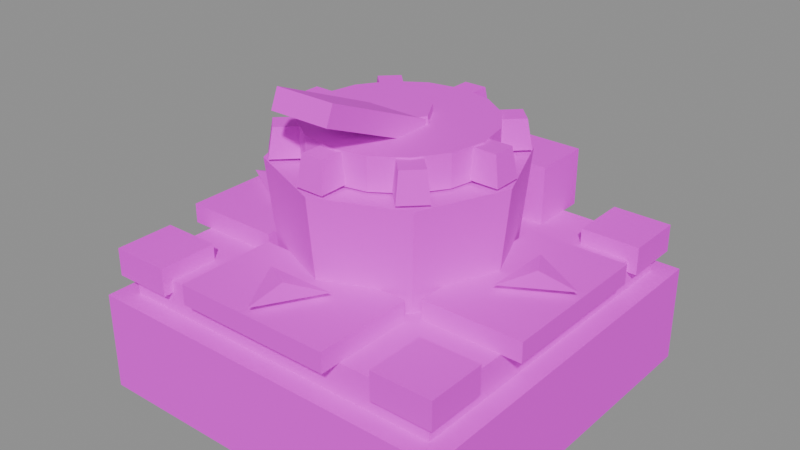 # Source: logi_splitter.blend  (saved by Blender 5.3.31; exported with 4.5.12 LTS)
import bpy
from mathutils import Matrix  # noqa: F401  (used for matrix-valued properties, if any)

bpy.ops.wm.read_factory_settings(use_empty=True)
scene = bpy.context.scene
scene.name = 'Scene'

# ---- images (referenced by path relative to the original .blend; pixels are not part of the script)
import os
ASSET_DIR = os.environ.get("B2B_ASSET_DIR", "")  # directory of the original .blend (textures are referenced by path, not embedded)
HERE = os.path.dirname(os.path.abspath(__file__))  # packed textures are extracted next to this script under _unpacked/

def load_image(name, relpath, width, height, colorspace="sRGB"):
    """Load a texture the original file referenced (path relative to the .blend, or extracted next to this script)."""
    p = next((c for c in (os.path.join(HERE, relpath), os.path.join(ASSET_DIR, relpath)) if relpath and os.path.exists(c)), "")
    if p:
        img = bpy.data.images.load(p, check_existing=True)
        img.name = name
    else:  # same state as the original file: an image datablock whose file is absent (Cycles renders it pink)
        img = bpy.data.images.new(name, width, height)
        img.source = "FILE"
        img.filepath = "//" + (relpath or name)
    img.colorspace_settings.name = colorspace
    return img
img_village_palette_png = load_image('village_palette.png', 'village_palette.png', 1024, 1024, 'sRGB')

# ---- materials (node trees are filled in below, after node groups)
mat_villagepalette = bpy.data.materials.new('VillagePalette')

# ---- material node trees
mat_villagepalette.use_nodes = True; mat_villagepalette.node_tree.nodes.clear()
_N = mat_villagepalette.node_tree.nodes; _L = mat_villagepalette.node_tree.links
n0 = _N.new('ShaderNodeBsdfPrincipled'); n0.name = 'Principled BSDF'; n0.location = (-200, 100)
n0.inputs[2].default_value = 0.9
n0.inputs[10].default_value = 0.005
n1 = _N.new('ShaderNodeOutputMaterial'); n1.name = 'Material Output'; n1.location = (200, 100)
n2 = _N.new('ShaderNodeTexImage'); n2.name = 'Image Texture'; n2.location = (-320, 300)
n2.image = img_village_palette_png
_L.new(n0.outputs[0], n1.inputs[0])
_L.new(n2.outputs[0], n0.inputs[0])
n1.is_active_output = True

# ---- meshes
me_logi_splitter = bpy.data.meshes.new('logi_splitter')
me_logi_splitter.from_pydata([(-0.95, -0.95, 0.0), (0.95, -0.95, 0.0), (0.95, 0.95, 0.0), (-0.95, 0.95, 0.0), (-0.95, -0.95, 0.5), (0.95, -0.95, 0.5), (0.95, 0.95, 0.5), (-0.95, 0.95, 0.5), (-0.85, -0.85, 0.5), (0.85, -0.85, 0.5), (0.85, 0.85, 0.5), (-0.85, 0.85, 0.5), (-0.85, -0.85, 0.66), (0.85, -0.85, 0.66), (0.85, 0.85, 0.66), (-0.85, 0.85, 0.66), (-0.9, -0.9, 0.6), (-0.6, -0.9, 0.6), (-0.6, -0.6, 0.6), (-0.9, -0.6, 0.6), (-0.9, -0.9, 0.74), (-0.6, -0.9, 0.74), (-0.6, -0.6, 0.74), (-0.9, -0.6, 0.74), (-0.9, 0.6, 0.6), (-0.6, 0.6, 0.6), (-0.6, 0.9, 0.6), (-0.9, 0.9, 0.6), (-0.9, 0.6, 0.74), (-0.6, 0.6, 0.74), (-0.6, 0.9, 0.74), (-0.9, 0.9, 0.74), (0.6, -0.9, 0.6), (0.9, -0.9, 0.6), (0.9, -0.6, 0.6), (0.6, -0.6, 0.6), (0.6, -0.9, 0.74), (0.9, -0.9, 0.74), (0.9, -0.6, 0.74), (0.6, -0.6, 0.74), (0.6, 0.6, 0.6), (0.9, 0.6, 0.6), (0.9, 0.9, 0.6), (0.6, 0.9, 0.6), (0.6, 0.6, 0.74), (0.9, 0.6, 0.74), (0.9, 0.9, 0.74), (0.6, 0.9, 0.74), (0.55, 0.0, 0.66), (0.3889, 0.3889, 0.66), (3.368e-17, 0.55, 0.66), (-0.3889, 0.3889, 0.66), (-0.55, 6.736e-17, 0.66), (-0.3889, -0.3889, 0.66), (-1.01e-16, -0.55, 0.66), (0.3889, -0.3889, 0.66), (0.6, 0.0, 1.16), (0.4243, 0.4243, 1.16), (3.674e-17, 0.6, 1.16), (-0.4243, 0.4243, 1.16), (-0.6, 7.348e-17, 1.16), (-0.4243, -0.4243, 1.16), (-1.102e-16, -0.6, 1.16), (0.4243, -0.4243, 1.16), (0.451, 0.0, 1.17), (0.4167, 0.1726, 1.17), (0.3189, 0.3189, 1.17), (0.1726, 0.4167, 1.17), (2.762e-17, 0.451, 1.17), (-0.1726, 0.4167, 1.17), (-0.3189, 0.3189, 1.17), (-0.4167, 0.1726, 1.17), (-0.451, 5.523e-17, 1.17), (-0.4167, -0.1726, 1.17), (-0.3189, -0.3189, 1.17), (-0.1726, -0.4167, 1.17), (-8.285e-17, -0.451, 1.17), (0.1726, -0.4167, 1.17), (0.3189, -0.3189, 1.17), (0.4167, -0.1726, 1.17), (0.451, 0.0, 1.33), (0.4167, 0.1726, 1.33), (0.3189, 0.3189, 1.33), (0.1726, 0.4167, 1.33), (2.762e-17, 0.451, 1.33), (-0.1726, 0.4167, 1.33), (-0.3189, 0.3189, 1.33), (-0.4167, 0.1726, 1.33), (-0.451, 5.523e-17, 1.33), (-0.4167, -0.1726, 1.33), (-0.3189, -0.3189, 1.33), (-0.1726, -0.4167, 1.33), (-8.285e-17, -0.451, 1.33), (0.1726, -0.4167, 1.33), (0.3189, -0.3189, 1.33), (0.4167, -0.1726, 1.33), (0.4125, -0.0715, 1.178), (0.5775, -0.0715, 1.178), (0.5775, 0.0715, 1.178), (0.4125, 0.0715, 1.178), (0.4372, -0.0572, 1.322), (0.5527, -0.0572, 1.322), (0.5527, 0.0572, 1.322), (0.4372, 0.0572, 1.322), (0.3422, 0.2411, 1.178), (0.4589, 0.3578, 1.178), (0.3578, 0.4589, 1.178), (0.2411, 0.3422, 1.178), (0.3496, 0.2687, 1.322), (0.4313, 0.3504, 1.322), (0.3504, 0.4313, 1.322), (0.2687, 0.3496, 1.322), (0.0715, 0.4125, 1.178), (0.0715, 0.5775, 1.178), (-0.0715, 0.5775, 1.178), (-0.0715, 0.4125, 1.178), (0.0572, 0.4372, 1.322), (0.0572, 0.5527, 1.322), (-0.0572, 0.5527, 1.322), (-0.0572, 0.4372, 1.322), (-0.2411, 0.3422, 1.178), (-0.3578, 0.4589, 1.178), (-0.4589, 0.3578, 1.178), (-0.3422, 0.2411, 1.178), (-0.2687, 0.3496, 1.322), (-0.3504, 0.4313, 1.322), (-0.4313, 0.3504, 1.322), (-0.3496, 0.2687, 1.322), (-0.4125, 0.0715, 1.178), (-0.5775, 0.0715, 1.178), (-0.5775, -0.0715, 1.178), (-0.4125, -0.0715, 1.178), (-0.4372, 0.0572, 1.322), (-0.5527, 0.0572, 1.322), (-0.5527, -0.0572, 1.322), (-0.4372, -0.0572, 1.322), (-0.3422, -0.2411, 1.178), (-0.4589, -0.3578, 1.178), (-0.3578, -0.4589, 1.178), (-0.2411, -0.3422, 1.178), (-0.3496, -0.2687, 1.322), (-0.4313, -0.3504, 1.322), (-0.3504, -0.4313, 1.322), (-0.2687, -0.3496, 1.322), (-0.0715, -0.4125, 1.178), (-0.0715, -0.5775, 1.178), (0.0715, -0.5775, 1.178), (0.0715, -0.4125, 1.178), (-0.0572, -0.4372, 1.322), (-0.0572, -0.5527, 1.322), (0.0572, -0.5527, 1.322), (0.0572, -0.4372, 1.322), (0.2411, -0.3422, 1.178), (0.3578, -0.4589, 1.178), (0.4589, -0.3578, 1.178), (0.3422, -0.2411, 1.178), (0.2687, -0.3496, 1.322), (0.3504, -0.4313, 1.322), (0.4313, -0.3504, 1.322), (0.3496, -0.2687, 1.322), (0.154, 0.0, 1.13), (0.077, 0.1334, 1.13), (-0.077, 0.1334, 1.13), (-0.154, 1.886e-17, 1.13), (-0.077, -0.1334, 1.13), (0.077, -0.1334, 1.13), (0.154, 0.0, 1.37), (0.077, 0.1334, 1.37), (-0.077, 0.1334, 1.37), (-0.154, 1.886e-17, 1.37), (-0.077, -0.1334, 1.37), (0.077, -0.1334, 1.37), (-0.15, -0.01923, 1.254), (0.15, -0.01923, 1.254), (0.15, 0.01923, 1.346), (-0.15, 0.01923, 1.346), (-0.15, -0.6192, 1.504), (0.15, -0.6192, 1.504), (0.15, -0.5808, 1.596), (-0.15, -0.5808, 1.596), (-0.4, -0.95, 0.66), (0.4, -0.95, 0.66), (0.4, -0.45, 0.66), (-0.4, -0.45, 0.66), (-0.4, -0.95, 0.76), (0.4, -0.95, 0.76), (0.4, -0.45, 0.76), (-0.4, -0.45, 0.76), (0.0, -0.75, 0.77), (1.225e-17, -0.95, 0.8), (0.1732, -0.65, 0.8), (-0.1732, -0.65, 0.8), (0.0, -0.75, 0.83), (-0.95, 0.4, 0.66), (-0.95, -0.4, 0.66), (-0.45, -0.4, 0.66), (-0.45, 0.4, 0.66), (-0.95, 0.4, 0.76), (-0.95, -0.4, 0.76), (-0.45, -0.4, 0.76), (-0.45, 0.4, 0.76), (-0.75, 3.278e-08, 0.77), (-0.95, 4.153e-08, 0.8), (-0.65, -0.1732, 0.8), (-0.65, 0.1732, 0.8), (-0.75, 3.278e-08, 0.83), (0.95, -0.4, 0.66), (0.95, 0.4, 0.66), (0.45, 0.4, 0.66), (0.45, -0.4, 0.66), (0.95, -0.4, 0.76), (0.95, 0.4, 0.76), (0.45, 0.4, 0.76), (0.45, -0.4, 0.76), (0.75, -5.662e-08, 0.77), (0.95, -7.172e-08, 0.8), (0.65, 0.1732, 0.8), (0.65, -0.1732, 0.8), (0.75, -5.662e-08, 0.83), (-0.35, 0.65, 0.66), (0.35, 0.65, 0.66), (0.35, 0.95, 0.66), (-0.35, 0.95, 0.66), (-0.35, 0.65, 0.96), (0.35, 0.65, 0.96), (0.35, 0.95, 0.96), (-0.35, 0.95, 0.96)], [], [(0, 3, 2, 1), (4, 5, 6, 7), (0, 1, 5, 4), (1, 2, 6, 5), (2, 3, 7, 6), (3, 0, 4, 7), (8, 11, 10, 9), (12, 13, 14, 15), (8, 9, 13, 12), (9, 10, 14, 13), (10, 11, 15, 14), (11, 8, 12, 15), (16, 19, 18, 17), (20, 21, 22, 23), (16, 17, 21, 20), (17, 18, 22, 21), (18, 19, 23, 22), (19, 16, 20, 23), (24, 27, 26, 25), (28, 29, 30, 31), (24, 25, 29, 28), (25, 26, 30, 29), (26, 27, 31, 30), (27, 24, 28, 31), (32, 35, 34, 33), (36, 37, 38, 39), (32, 33, 37, 36), (33, 34, 38, 37), (34, 35, 39, 38), (35, 32, 36, 39), (40, 43, 42, 41), (44, 45, 46, 47), (40, 41, 45, 44), (41, 42, 46, 45), (42, 43, 47, 46), (43, 40, 44, 47), (48, 49, 57, 56), (49, 50, 58, 57), (50, 51, 59, 58), (51, 52, 60, 59), (52, 53, 61, 60), (53, 54, 62, 61), (54, 55, 63, 62), (55, 48, 56, 63), (55, 54, 53, 52, 51, 50, 49, 48), (56, 57, 58, 59, 60, 61, 62, 63), (64, 65, 81, 80), (65, 66, 82, 81), (66, 67, 83, 82), (67, 68, 84, 83), (68, 69, 85, 84), (69, 70, 86, 85), (70, 71, 87, 86), (71, 72, 88, 87), (72, 73, 89, 88), (73, 74, 90, 89), (74, 75, 91, 90), (75, 76, 92, 91), (76, 77, 93, 92), (77, 78, 94, 93), (78, 79, 95, 94), (79, 64, 80, 95), (79, 78, 77, 76, 75, 74, 73, 72, 71, 70, 69, 68, 67, 66, 65, 64), (80, 81, 82, 83, 84, 85, 86, 87, 88, 89, 90, 91, 92, 93, 94, 95), (96, 99, 98, 97), (100, 101, 102, 103), (96, 97, 101, 100), (97, 98, 102, 101), (98, 99, 103, 102), (99, 96, 100, 103), (104, 107, 106, 105), (108, 109, 110, 111), (104, 105, 109, 108), (105, 106, 110, 109), (106, 107, 111, 110), (107, 104, 108, 111), (112, 115, 114, 113), (116, 117, 118, 119), (112, 113, 117, 116), (113, 114, 118, 117), (114, 115, 119, 118), (115, 112, 116, 119), (120, 123, 122, 121), (124, 125, 126, 127), (120, 121, 125, 124), (121, 122, 126, 125), (122, 123, 127, 126), (123, 120, 124, 127), (128, 131, 130, 129), (132, 133, 134, 135), (128, 129, 133, 132), (129, 130, 134, 133), (130, 131, 135, 134), (131, 128, 132, 135), (136, 139, 138, 137), (140, 141, 142, 143), (136, 137, 141, 140), (137, 138, 142, 141), (138, 139, 143, 142), (139, 136, 140, 143), (144, 147, 146, 145), (148, 149, 150, 151), (144, 145, 149, 148), (145, 146, 150, 149), (146, 147, 151, 150), (147, 144, 148, 151), (152, 155, 154, 153), (156, 157, 158, 159), (152, 153, 157, 156), (153, 154, 158, 157), (154, 155, 159, 158), (155, 152, 156, 159), (160, 161, 167, 166), (161, 162, 168, 167), (162, 163, 169, 168), (163, 164, 170, 169), (164, 165, 171, 170), (165, 160, 166, 171), (165, 164, 163, 162, 161, 160), (166, 167, 168, 169, 170, 171), (172, 175, 174, 173), (176, 177, 178, 179), (172, 173, 177, 176), (173, 174, 178, 177), (174, 175, 179, 178), (175, 172, 176, 179), (180, 183, 182, 181), (184, 185, 186, 187), (180, 181, 185, 184), (181, 182, 186, 185), (182, 183, 187, 186), (183, 180, 184, 187), (188, 190, 189), (188, 191, 190), (188, 189, 191), (189, 190, 192), (190, 191, 192), (191, 189, 192), (193, 196, 195, 194), (197, 198, 199, 200), (193, 194, 198, 197), (194, 195, 199, 198), (195, 196, 200, 199), (196, 193, 197, 200), (201, 203, 202), (201, 204, 203), (201, 202, 204), (202, 203, 205), (203, 204, 205), (204, 202, 205), (206, 209, 208, 207), (210, 211, 212, 213), (206, 207, 211, 210), (207, 208, 212, 211), (208, 209, 213, 212), (209, 206, 210, 213), (214, 216, 215), (214, 217, 216), (214, 215, 217), (215, 216, 218), (216, 217, 218), (217, 215, 218), (219, 222, 221, 220), (223, 224, 225, 226), (219, 220, 224, 223), (220, 221, 225, 224), (221, 222, 226, 225), (222, 219, 223, 226)])
_uv = me_logi_splitter.uv_layers.new(name='UVMap')
_uv.uv.foreach_set('vector', [0.1172, 0.42, 0.1172, 0.42, 0.1172, 0.42, 0.1172, 0.42, 0.1172, 0.6, 0.1172, 0.6, 0.1172, 0.6, 0.1172, 0.6, 0.1172, 0.42, 0.1172, 0.42, 0.1172, 0.6, 0.1172, 0.6, 0.1172, 0.42, 0.1172, 0.42, 0.1172, 0.6, 0.1172, 0.6, 0.1172, 0.42, 0.1172, 0.42, 0.1172, 0.6, 0.1172, 0.6, 0.1172, 0.42, 0.1172, 0.42, 0.1172, 0.6, 0.1172, 0.6, 0.1328, 0.42, 0.1328, 0.42, 0.1328, 0.42, 0.1328, 0.42, 0.1328, 0.6, 0.1328, 0.6, 0.1328, 0.6, 0.1328, 0.6, 0.1328, 0.42, 0.1328, 0.42, 0.1328, 0.6, 0.1328, 0.6, 0.1328, 0.42, 0.1328, 0.42, 0.1328, 0.6, 0.1328, 0.6, 0.1328, 0.42, 0.1328, 0.42, 0.1328, 0.6, 0.1328, 0.6, 0.1328, 0.42, 0.1328, 0.42, 0.1328, 0.6, 0.1328, 0.6, 0.4453, 0.42, 0.4453, 0.42, 0.4453, 0.42, 0.4453, 0.42, 0.4453, 0.6, 0.4453, 0.6, 0.4453, 0.6, 0.4453, 0.6, 0.4453, 0.42, 0.4453, 0.42, 0.4453, 0.6, 0.4453, 0.6, 0.4453, 0.42, 0.4453, 0.42, 0.4453, 0.6, 0.4453, 0.6, 0.4453, 0.42, 0.4453, 0.42, 0.4453, 0.6, 0.4453, 0.6, 0.4453, 0.42, 0.4453, 0.42, 0.4453, 0.6, 0.4453, 0.6, 0.4453, 0.42, 0.4453, 0.42, 0.4453, 0.42, 0.4453, 0.42, 0.4453, 0.6, 0.4453, 0.6, 0.4453, 0.6, 0.4453, 0.6, 0.4453, 0.42, 0.4453, 0.42, 0.4453, 0.6, 0.4453, 0.6, 0.4453, 0.42, 0.4453, 0.42, 0.4453, 0.6, 0.4453, 0.6, 0.4453, 0.42, 0.4453, 0.42, 0.4453, 0.6, 0.4453, 0.6, 0.4453, 0.42, 0.4453, 0.42, 0.4453, 0.6, 0.4453, 0.6, 0.4453, 0.42, 0.4453, 0.42, 0.4453, 0.42, 0.4453, 0.42, 0.4453, 0.6, 0.4453, 0.6, 0.4453, 0.6, 0.4453, 0.6, 0.4453, 0.42, 0.4453, 0.42, 0.4453, 0.6, 0.4453, 0.6, 0.4453, 0.42, 0.4453, 0.42, 0.4453, 0.6, 0.4453, 0.6, 0.4453, 0.42, 0.4453, 0.42, 0.4453, 0.6, 0.4453, 0.6, 0.4453, 0.42, 0.4453, 0.42, 0.4453, 0.6, 0.4453, 0.6, 0.4453, 0.42, 0.4453, 0.42, 0.4453, 0.42, 0.4453, 0.42, 0.4453, 0.6, 0.4453, 0.6, 0.4453, 0.6, 0.4453, 0.6, 0.4453, 0.42, 0.4453, 0.42, 0.4453, 0.6, 0.4453, 0.6, 0.4453, 0.42, 0.4453, 0.42, 0.4453, 0.6, 0.4453, 0.6, 0.4453, 0.42, 0.4453, 0.42, 0.4453, 0.6, 0.4453, 0.6, 0.4453, 0.42, 0.4453, 0.42, 0.4453, 0.6, 0.4453, 0.6, 0.4453, 0.42, 0.4453, 0.42, 0.4453, 0.6, 0.4453, 0.6, 0.4453, 0.42, 0.4453, 0.42, 0.4453, 0.6, 0.4453, 0.6, 0.4453, 0.42, 0.4453, 0.42, 0.4453, 0.6, 0.4453, 0.6, 0.4453, 0.42, 0.4453, 0.42, 0.4453, 0.6, 0.4453, 0.6, 0.4453, 0.42, 0.4453, 0.42, 0.4453, 0.6, 0.4453, 0.6, 0.4453, 0.42, 0.4453, 0.42, 0.4453, 0.6, 0.4453, 0.6, 0.4453, 0.42, 0.4453, 0.42, 0.4453, 0.6, 0.4453, 0.6, 0.4453, 0.42, 0.4453, 0.42, 0.4453, 0.6, 0.4453, 0.6, 0.4453, 0.42, 0.4453, 0.42, 0.4453, 0.42, 0.4453, 0.42, 0.4453, 0.42, 0.4453, 0.42, 0.4453, 0.42, 0.4453, 0.42, 0.4453, 0.6, 0.4453, 0.6, 0.4453, 0.6, 0.4453, 0.6, 0.4453, 0.6, 0.4453, 0.6, 0.4453, 0.6, 0.4453, 0.6, 0.4609, 0.42, 0.4609, 0.42, 0.4609, 0.6, 0.4609, 0.6, 0.4609, 0.42, 0.4609, 0.42, 0.4609, 0.6, 0.4609, 0.6, 0.4609, 0.42, 0.4609, 0.42, 0.4609, 0.6, 0.4609, 0.6, 0.4609, 0.42, 0.4609, 0.42, 0.4609, 0.6, 0.4609, 0.6, 0.4609, 0.42, 0.4609, 0.42, 0.4609, 0.6, 0.4609, 0.6, 0.4609, 0.42, 0.4609, 0.42, 0.4609, 0.6, 0.4609, 0.6, 0.4609, 0.42, 0.4609, 0.42, 0.4609, 0.6, 0.4609, 0.6, 0.4609, 0.42, 0.4609, 0.42, 0.4609, 0.6, 0.4609, 0.6, 0.4609, 0.42, 0.4609, 0.42, 0.4609, 0.6, 0.4609, 0.6, 0.4609, 0.42, 0.4609, 0.42, 0.4609, 0.6, 0.4609, 0.6, 0.4609, 0.42, 0.4609, 0.42, 0.4609, 0.6, 0.4609, 0.6, 0.4609, 0.42, 0.4609, 0.42, 0.4609, 0.6, 0.4609, 0.6, 0.4609, 0.42, 0.4609, 0.42, 0.4609, 0.6, 0.4609, 0.6, 0.4609, 0.42, 0.4609, 0.42, 0.4609, 0.6, 0.4609, 0.6, 0.4609, 0.42, 0.4609, 0.42, 0.4609, 0.6, 0.4609, 0.6, 0.4609, 0.42, 0.4609, 0.42, 0.4609, 0.6, 0.4609, 0.6, 0.4609, 0.42, 0.4609, 0.42, 0.4609, 0.42, 0.4609, 0.42, 0.4609, 0.42, 0.4609, 0.42, 0.4609, 0.42, 0.4609, 0.42, 0.4609, 0.42, 0.4609, 0.42, 0.4609, 0.42, 0.4609, 0.42, 0.4609, 0.42, 0.4609, 0.42, 0.4609, 0.42, 0.4609, 0.42, 0.4609, 0.6, 0.4609, 0.6, 0.4609, 0.6, 0.4609, 0.6, 0.4609, 0.6, 0.4609, 0.6, 0.4609, 0.6, 0.4609, 0.6, 0.4609, 0.6, 0.4609, 0.6, 0.4609, 0.6, 0.4609, 0.6, 0.4609, 0.6, 0.4609, 0.6, 0.4609, 0.6, 0.4609, 0.6, 0.4609, 0.42, 0.4609, 0.42, 0.4609, 0.42, 0.4609, 0.42, 0.4609, 0.6, 0.4609, 0.6, 0.4609, 0.6, 0.4609, 0.6, 0.4609, 0.42, 0.4609, 0.42, 0.4609, 0.6, 0.4609, 0.6, 0.4609, 0.42, 0.4609, 0.42, 0.4609, 0.6, 0.4609, 0.6, 0.4609, 0.42, 0.4609, 0.42, 0.4609, 0.6, 0.4609, 0.6, 0.4609, 0.42, 0.4609, 0.42, 0.4609, 0.6, 0.4609, 0.6, 0.4609, 0.42, 0.4609, 0.42, 0.4609, 0.42, 0.4609, 0.42, 0.4609, 0.6, 0.4609, 0.6, 0.4609, 0.6, 0.4609, 0.6, 0.4609, 0.42, 0.4609, 0.42, 0.4609, 0.6, 0.4609, 0.6, 0.4609, 0.42, 0.4609, 0.42, 0.4609, 0.6, 0.4609, 0.6, 0.4609, 0.42, 0.4609, 0.42, 0.4609, 0.6, 0.4609, 0.6, 0.4609, 0.42, 0.4609, 0.42, 0.4609, 0.6, 0.4609, 0.6, 0.4609, 0.42, 0.4609, 0.42, 0.4609, 0.42, 0.4609, 0.42, 0.4609, 0.6, 0.4609, 0.6, 0.4609, 0.6, 0.4609, 0.6, 0.4609, 0.42, 0.4609, 0.42, 0.4609, 0.6, 0.4609, 0.6, 0.4609, 0.42, 0.4609, 0.42, 0.4609, 0.6, 0.4609, 0.6, 0.4609, 0.42, 0.4609, 0.42, 0.4609, 0.6, 0.4609, 0.6, 0.4609, 0.42, 0.4609, 0.42, 0.4609, 0.6, 0.4609, 0.6, 0.4609, 0.42, 0.4609, 0.42, 0.4609, 0.42, 0.4609, 0.42, 0.4609, 0.6, 0.4609, 0.6, 0.4609, 0.6, 0.4609, 0.6, 0.4609, 0.42, 0.4609, 0.42, 0.4609, 0.6, 0.4609, 0.6, 0.4609, 0.42, 0.4609, 0.42, 0.4609, 0.6, 0.4609, 0.6, 0.4609, 0.42, 0.4609, 0.42, 0.4609, 0.6, 0.4609, 0.6, 0.4609, 0.42, 0.4609, 0.42, 0.4609, 0.6, 0.4609, 0.6, 0.4609, 0.42, 0.4609, 0.42, 0.4609, 0.42, 0.4609, 0.42, 0.4609, 0.6, 0.4609, 0.6, 0.4609, 0.6, 0.4609, 0.6, 0.4609, 0.42, 0.4609, 0.42, 0.4609, 0.6, 0.4609, 0.6, 0.4609, 0.42, 0.4609, 0.42, 0.4609, 0.6, 0.4609, 0.6, 0.4609, 0.42, 0.4609, 0.42, 0.4609, 0.6, 0.4609, 0.6, 0.4609, 0.42, 0.4609, 0.42, 0.4609, 0.6, 0.4609, 0.6, 0.4609, 0.42, 0.4609, 0.42, 0.4609, 0.42, 0.4609, 0.42, 0.4609, 0.6, 0.4609, 0.6, 0.4609, 0.6, 0.4609, 0.6, 0.4609, 0.42, 0.4609, 0.42, 0.4609, 0.6, 0.4609, 0.6, 0.4609, 0.42, 0.4609, 0.42, 0.4609, 0.6, 0.4609, 0.6, 0.4609, 0.42, 0.4609, 0.42, 0.4609, 0.6, 0.4609, 0.6, 0.4609, 0.42, 0.4609, 0.42, 0.4609, 0.6, 0.4609, 0.6, 0.4609, 0.42, 0.4609, 0.42, 0.4609, 0.42, 0.4609, 0.42, 0.4609, 0.6, 0.4609, 0.6, 0.4609, 0.6, 0.4609, 0.6, 0.4609, 0.42, 0.4609, 0.42, 0.4609, 0.6, 0.4609, 0.6, 0.4609, 0.42, 0.4609, 0.42, 0.4609, 0.6, 0.4609, 0.6, 0.4609, 0.42, 0.4609, 0.42, 0.4609, 0.6, 0.4609, 0.6, 0.4609, 0.42, 0.4609, 0.42, 0.4609, 0.6, 0.4609, 0.6, 0.4609, 0.42, 0.4609, 0.42, 0.4609, 0.42, 0.4609, 0.42, 0.4609, 0.6, 0.4609, 0.6, 0.4609, 0.6, 0.4609, 0.6, 0.4609, 0.42, 0.4609, 0.42, 0.4609, 0.6, 0.4609, 0.6, 0.4609, 0.42, 0.4609, 0.42, 0.4609, 0.6, 0.4609, 0.6, 0.4609, 0.42, 0.4609, 0.42, 0.4609, 0.6, 0.4609, 0.6, 0.4609, 0.42, 0.4609, 0.42, 0.4609, 0.6, 0.4609, 0.6, 0.4453, 0.42, 0.4453, 0.42, 0.4453, 0.6, 0.4453, 0.6, 0.4453, 0.42, 0.4453, 0.42, 0.4453, 0.6, 0.4453, 0.6, 0.4453, 0.42, 0.4453, 0.42, 0.4453, 0.6, 0.4453, 0.6, 0.4453, 0.42, 0.4453, 0.42, 0.4453, 0.6, 0.4453, 0.6, 0.4453, 0.42, 0.4453, 0.42, 0.4453, 0.6, 0.4453, 0.6, 0.4453, 0.42, 0.4453, 0.42, 0.4453, 0.6, 0.4453, 0.6, 0.4453, 0.42, 0.4453, 0.42, 0.4453, 0.42, 0.4453, 0.42, 0.4453, 0.42, 0.4453, 0.42, 0.4453, 0.6, 0.4453, 0.6, 0.4453, 0.6, 0.4453, 0.6, 0.4453, 0.6, 0.4453, 0.6, 0.1484, 0.42, 0.1484, 0.4685, 0.1484, 0.4685, 0.1484, 0.42, 0.1484, 0.5515, 0.1484, 0.5515, 0.1484, 0.6, 0.1484, 0.6, 0.1484, 0.42, 0.1484, 0.42, 0.1484, 0.5515, 0.1484, 0.5515, 0.1484, 0.42, 0.1484, 0.4685, 0.1484, 0.6, 0.1484, 0.5515, 0.1484, 0.4685, 0.1484, 0.4685, 0.1484, 0.6, 0.1484, 0.6, 0.1484, 0.4685, 0.1484, 0.42, 0.1484, 0.5515, 0.1484, 0.6, 0.1484, 0.42, 0.1484, 0.42, 0.1484, 0.42, 0.1484, 0.42, 0.1484, 0.6, 0.1484, 0.6, 0.1484, 0.6, 0.1484, 0.6, 0.1484, 0.42, 0.1484, 0.42, 0.1484, 0.6, 0.1484, 0.6, 0.1484, 0.42, 0.1484, 0.42, 0.1484, 0.6, 0.1484, 0.6, 0.1484, 0.42, 0.1484, 0.42, 0.1484, 0.6, 0.1484, 0.6, 0.1484, 0.42, 0.1484, 0.42, 0.1484, 0.6, 0.1484, 0.6, 0.4609, 0.42, 0.4609, 0.51, 0.4609, 0.51, 0.4609, 0.42, 0.4609, 0.51, 0.4609, 0.51, 0.4609, 0.42, 0.4609, 0.51, 0.4609, 0.51, 0.4609, 0.51, 0.4609, 0.51, 0.4609, 0.6, 0.4609, 0.51, 0.4609, 0.51, 0.4609, 0.6, 0.4609, 0.51, 0.4609, 0.51, 0.4609, 0.6, 0.1484, 0.42, 0.1484, 0.42, 0.1484, 0.42, 0.1484, 0.42, 0.1484, 0.6, 0.1484, 0.6, 0.1484, 0.6, 0.1484, 0.6, 0.1484, 0.42, 0.1484, 0.42, 0.1484, 0.6, 0.1484, 0.6, 0.1484, 0.42, 0.1484, 0.42, 0.1484, 0.6, 0.1484, 0.6, 0.1484, 0.42, 0.1484, 0.42, 0.1484, 0.6, 0.1484, 0.6, 0.1484, 0.42, 0.1484, 0.42, 0.1484, 0.6, 0.1484, 0.6, 0.4609, 0.42, 0.4609, 0.51, 0.4609, 0.51, 0.4609, 0.42, 0.4609, 0.51, 0.4609, 0.51, 0.4609, 0.42, 0.4609, 0.51, 0.4609, 0.51, 0.4609, 0.51, 0.4609, 0.51, 0.4609, 0.6, 0.4609, 0.51, 0.4609, 0.51, 0.4609, 0.6, 0.4609, 0.51, 0.4609, 0.51, 0.4609, 0.6, 0.1484, 0.42, 0.1484, 0.42, 0.1484, 0.42, 0.1484, 0.42, 0.1484, 0.6, 0.1484, 0.6, 0.1484, 0.6, 0.1484, 0.6, 0.1484, 0.42, 0.1484, 0.42, 0.1484, 0.6, 0.1484, 0.6, 0.1484, 0.42, 0.1484, 0.42, 0.1484, 0.6, 0.1484, 0.6, 0.1484, 0.42, 0.1484, 0.42, 0.1484, 0.6, 0.1484, 0.6, 0.1484, 0.42, 0.1484, 0.42, 0.1484, 0.6, 0.1484, 0.6, 0.4609, 0.42, 0.4609, 0.51, 0.4609, 0.51, 0.4609, 0.42, 0.4609, 0.51, 0.4609, 0.51, 0.4609, 0.42, 0.4609, 0.51, 0.4609, 0.51, 0.4609, 0.51, 0.4609, 0.51, 0.4609, 0.6, 0.4609, 0.51, 0.4609, 0.51, 0.4609, 0.6, 0.4609, 0.51, 0.4609, 0.51, 0.4609, 0.6, 0.1328, 0.42, 0.1328, 0.42, 0.1328, 0.42, 0.1328, 0.42, 0.1328, 0.6, 0.1328, 0.6, 0.1328, 0.6, 0.1328, 0.6, 0.1328, 0.42, 0.1328, 0.42, 0.1328, 0.6, 0.1328, 0.6, 0.1328, 0.42, 0.1328, 0.42, 0.1328, 0.6, 0.1328, 0.6, 0.1328, 0.42, 0.1328, 0.42, 0.1328, 0.6, 0.1328, 0.6, 0.1328, 0.42, 0.1328, 0.42, 0.1328, 0.6, 0.1328, 0.6])
me_logi_splitter.materials.append(mat_villagepalette)
me_logi_splitter.update()

# ---- objects
ob_logi_splitter = bpy.data.objects.new('logi_splitter', me_logi_splitter)

# ---- transforms, parenting, visibility, modifiers, constraints
ob_logi_splitter.location = (0.0, 0.0, 0.0)

# ---- collection membership
scene.collection.objects.link(ob_logi_splitter)

# ---- scene / render settings (as saved in the file)
scene.frame_start = 1; scene.frame_end = 250; scene.frame_set(1)
scene.render.engine = 'BLENDER_EEVEE_NEXT'
scene.render.bake_bias = 0.0
scene.render.bake_samples = 0
scene.render.compositor_device = 'GPU'
scene.eevee.use_volume_custom_range = False
scene.eevee.fast_gi_thickness_near = 0.1
scene.eevee.fast_gi_thickness_far = 0.0
scene.eevee.ray_tracing_options.screen_trace_thickness = 0.1
bpy.context.view_layer.update()

# ---- added for rendering (the .blend has no active camera and no usable light): camera, sun + grey world if the file has none
cam_auto = bpy.data.cameras.new('AutoCamera')
cam_auto.lens = 50.0
cam_auto.sensor_width = 36.0
cam_auto.clip_end = 1000.0
ob_auto_camera = bpy.data.objects.new('AutoCamera', cam_auto)
scene.collection.objects.link(ob_auto_camera)
ob_auto_camera.location = (2.89164, -3.46996, 3.11139)
ob_auto_camera.rotation_euler = (1.09748, -7.21219e-08, 0.694738)
scene.camera = ob_auto_camera
light_auto_sun = bpy.data.lights.new('AutoSun', 'SUN')
light_auto_sun.energy = 3.0
light_auto_sun.angle = 0.0523599
ob_auto_sun = bpy.data.objects.new('AutoSun', light_auto_sun)
scene.collection.objects.link(ob_auto_sun)
ob_auto_sun.rotation_euler = (0.872665, 0.174533, 0.523599)
if scene.world is None:
    world_auto = bpy.data.worlds.new('AutoWorld')
    world_auto.color = (0.3, 0.3, 0.3)
    scene.world = world_auto
bpy.context.view_layer.update()
